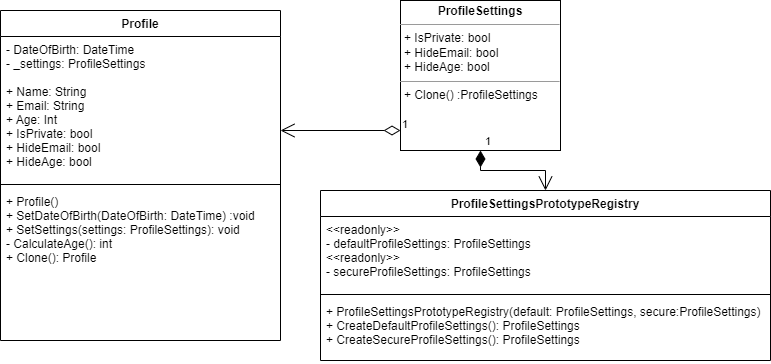

The diagram above was exported from draw.io. Its source (the exported page's mxGraphModel, read from the mxfile embedded in the PNG):
<mxGraphModel dx="913" dy="744" grid="1" gridSize="10" guides="1" tooltips="1" connect="1" arrows="1" fold="1" page="1" pageScale="1" pageWidth="827" pageHeight="1169" math="0" shadow="0">
  <root>
    <mxCell id="WIyWlLk6GJQsqaUBKTNV-0" />
    <mxCell id="WIyWlLk6GJQsqaUBKTNV-1" parent="WIyWlLk6GJQsqaUBKTNV-0" />
    <mxCell id="UnOQpU50CozUYw0vmpDo-5" value="Profile" style="swimlane;fontStyle=1;align=center;verticalAlign=top;childLayout=stackLayout;horizontal=1;startSize=26;horizontalStack=0;resizeParent=1;resizeParentMax=0;resizeLast=0;collapsible=1;marginBottom=0;" vertex="1" parent="WIyWlLk6GJQsqaUBKTNV-1">
      <mxGeometry x="80" y="200" width="280" height="330" as="geometry">
        <mxRectangle x="40" y="50" width="80" height="30" as="alternateBounds" />
      </mxGeometry>
    </mxCell>
    <mxCell id="UnOQpU50CozUYw0vmpDo-6" value="- DateOfBirth: DateTime&#10;- _settings: ProfileSettings&#10;&#10;+ Name: String&#10;+ Email: String&#10;+ Age: Int&#10;+ IsPrivate: bool&#10;+ HideEmail: bool&#10;+ HideAge: bool" style="text;strokeColor=none;fillColor=none;align=left;verticalAlign=top;spacingLeft=4;spacingRight=4;overflow=hidden;rotatable=0;points=[[0,0.5],[1,0.5]];portConstraint=eastwest;" vertex="1" parent="UnOQpU50CozUYw0vmpDo-5">
      <mxGeometry y="26" width="280" height="144" as="geometry" />
    </mxCell>
    <mxCell id="UnOQpU50CozUYw0vmpDo-7" value="" style="line;strokeWidth=1;fillColor=none;align=left;verticalAlign=middle;spacingTop=-1;spacingLeft=3;spacingRight=3;rotatable=0;labelPosition=right;points=[];portConstraint=eastwest;strokeColor=inherit;" vertex="1" parent="UnOQpU50CozUYw0vmpDo-5">
      <mxGeometry y="170" width="280" height="8" as="geometry" />
    </mxCell>
    <mxCell id="UnOQpU50CozUYw0vmpDo-8" value="+ Profile() &#10;+ SetDateOfBirth(DateOfBirth: DateTime) :void &#10;+ SetSettings(settings: ProfileSettings): void&#10;- CalculateAge(): int&#10;+ Clone(): Profile" style="text;strokeColor=none;fillColor=none;align=left;verticalAlign=top;spacingLeft=4;spacingRight=4;overflow=hidden;rotatable=0;points=[[0,0.5],[1,0.5]];portConstraint=eastwest;" vertex="1" parent="UnOQpU50CozUYw0vmpDo-5">
      <mxGeometry y="178" width="280" height="152" as="geometry" />
    </mxCell>
    <mxCell id="UnOQpU50CozUYw0vmpDo-9" value="&lt;p style=&quot;margin:0px;margin-top:4px;text-align:center;&quot;&gt;&lt;b&gt;ProfileSettings&lt;/b&gt;&lt;/p&gt;&lt;hr size=&quot;1&quot;&gt;&lt;p style=&quot;margin:0px;margin-left:4px;&quot;&gt;+ IsPrivate: bool&lt;/p&gt;&lt;p style=&quot;margin:0px;margin-left:4px;&quot;&gt;+ HideEmail: bool&lt;/p&gt;&lt;p style=&quot;margin:0px;margin-left:4px;&quot;&gt;+ HideAge: bool&lt;/p&gt;&lt;hr size=&quot;1&quot;&gt;&lt;p style=&quot;margin:0px;margin-left:4px;&quot;&gt;+ Clone() :ProfileSettings&lt;/p&gt;" style="verticalAlign=top;align=left;overflow=fill;fontSize=12;fontFamily=Helvetica;html=1;" vertex="1" parent="WIyWlLk6GJQsqaUBKTNV-1">
      <mxGeometry x="480" y="190" width="160" height="150" as="geometry" />
    </mxCell>
    <mxCell id="UnOQpU50CozUYw0vmpDo-10" value="ProfileSettingsPrototypeRegistry" style="swimlane;fontStyle=1;align=center;verticalAlign=top;childLayout=stackLayout;horizontal=1;startSize=26;horizontalStack=0;resizeParent=1;resizeParentMax=0;resizeLast=0;collapsible=1;marginBottom=0;" vertex="1" parent="WIyWlLk6GJQsqaUBKTNV-1">
      <mxGeometry x="400" y="380" width="450" height="170" as="geometry" />
    </mxCell>
    <mxCell id="UnOQpU50CozUYw0vmpDo-11" value="&lt;&lt;readonly&gt;&gt;&#10;- defaultProfileSettings: ProfileSettings&#10;&lt;&lt;readonly&gt;&gt;&#10;- secureProfileSettings: ProfileSettings&#10;" style="text;strokeColor=none;fillColor=none;align=left;verticalAlign=top;spacingLeft=4;spacingRight=4;overflow=hidden;rotatable=0;points=[[0,0.5],[1,0.5]];portConstraint=eastwest;" vertex="1" parent="UnOQpU50CozUYw0vmpDo-10">
      <mxGeometry y="26" width="450" height="74" as="geometry" />
    </mxCell>
    <mxCell id="UnOQpU50CozUYw0vmpDo-12" value="" style="line;strokeWidth=1;fillColor=none;align=left;verticalAlign=middle;spacingTop=-1;spacingLeft=3;spacingRight=3;rotatable=0;labelPosition=right;points=[];portConstraint=eastwest;strokeColor=inherit;" vertex="1" parent="UnOQpU50CozUYw0vmpDo-10">
      <mxGeometry y="100" width="450" height="8" as="geometry" />
    </mxCell>
    <mxCell id="UnOQpU50CozUYw0vmpDo-13" value="+ ProfileSettingsPrototypeRegistry(default: ProfileSettings, secure:ProfileSettings)&#10;+ CreateDefaultProfileSettings(): ProfileSettings&#10;+ CreateSecureProfileSettings(): ProfileSettings" style="text;strokeColor=none;fillColor=none;align=left;verticalAlign=top;spacingLeft=4;spacingRight=4;overflow=hidden;rotatable=0;points=[[0,0.5],[1,0.5]];portConstraint=eastwest;" vertex="1" parent="UnOQpU50CozUYw0vmpDo-10">
      <mxGeometry y="108" width="450" height="62" as="geometry" />
    </mxCell>
    <mxCell id="UnOQpU50CozUYw0vmpDo-14" value="1" style="endArrow=open;html=1;endSize=12;startArrow=diamondThin;startSize=14;startFill=1;edgeStyle=orthogonalEdgeStyle;align=left;verticalAlign=bottom;rounded=0;exitX=0.5;exitY=1;exitDx=0;exitDy=0;entryX=0.5;entryY=0;entryDx=0;entryDy=0;" edge="1" parent="WIyWlLk6GJQsqaUBKTNV-1" source="UnOQpU50CozUYw0vmpDo-9" target="UnOQpU50CozUYw0vmpDo-10">
      <mxGeometry x="-1" y="3" relative="1" as="geometry">
        <mxPoint x="470" y="350" as="sourcePoint" />
        <mxPoint x="620" y="360" as="targetPoint" />
      </mxGeometry>
    </mxCell>
    <mxCell id="UnOQpU50CozUYw0vmpDo-19" value="1" style="endArrow=open;html=1;endSize=12;startArrow=diamondThin;startSize=14;startFill=0;edgeStyle=orthogonalEdgeStyle;align=left;verticalAlign=bottom;rounded=0;" edge="1" parent="WIyWlLk6GJQsqaUBKTNV-1">
      <mxGeometry x="-1" y="3" relative="1" as="geometry">
        <mxPoint x="480" y="320" as="sourcePoint" />
        <mxPoint x="360" y="320" as="targetPoint" />
      </mxGeometry>
    </mxCell>
  </root>
</mxGraphModel>